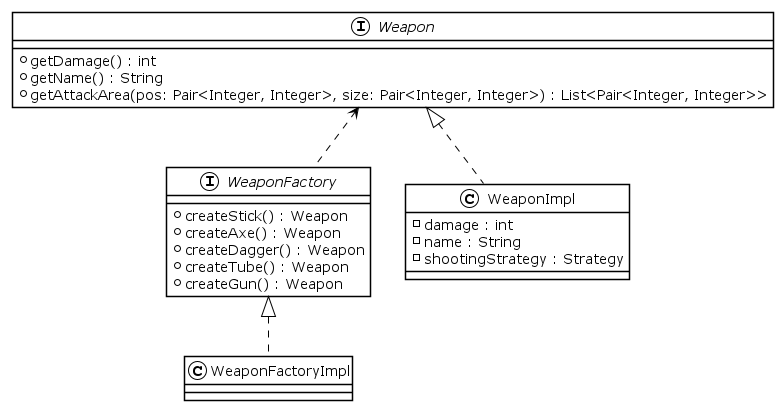

The diagram above was rendered by PlantUML. Its source (embedded in the PNG):
@startuml Weapon
!theme plain
interface WeaponFactory {
    + createStick() : Weapon
    + createAxe() : Weapon
    + createDagger() : Weapon
    + createTube() : Weapon
    + createGun() : Weapon
}
class WeaponFactoryImpl implements WeaponFactory
interface Weapon {
    + getDamage() : int
    + getName() : String
    + getAttackArea(pos: Pair<Integer, Integer>, size: Pair<Integer, Integer>) : List<Pair<Integer, Integer>>
}
class WeaponImpl implements Weapon {
    - damage : int
    - name : String
    - shootingStrategy : Strategy
}
WeaponFactory .up.> Weapon
@enduml